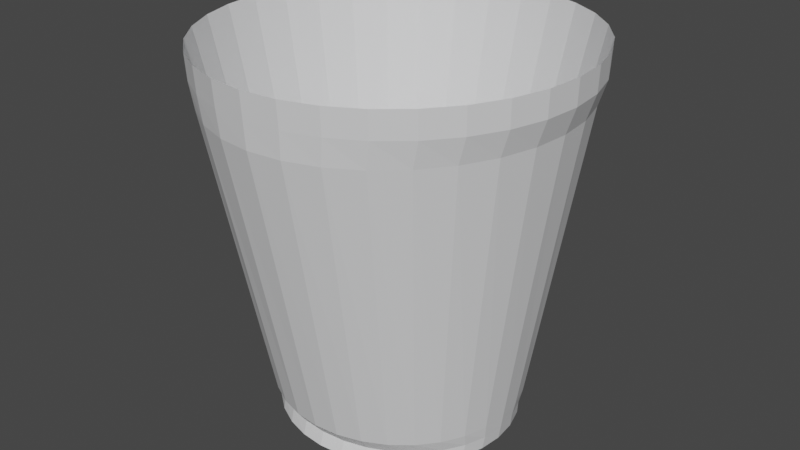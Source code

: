 # Source: cup.blend  (saved by Blender 3.4.6; exported with 4.5.12 LTS)
import bpy
from mathutils import Matrix  # noqa: F401  (used for matrix-valued properties, if any)

bpy.ops.wm.read_factory_settings(use_empty=True)
scene = bpy.context.scene
scene.name = 'Scene'

# ---- collections
col_collection = bpy.data.collections.new('Collection'); scene.collection.children.link(col_collection)

# ---- materials (node trees are filled in below, after node groups)
mat_material_001 = bpy.data.materials.new('Material.001')
mat_material_001.use_transparent_shadow = False

# ---- material node trees
mat_material_001.use_nodes = True; mat_material_001.node_tree.nodes.clear()
_N = mat_material_001.node_tree.nodes; _L = mat_material_001.node_tree.links
n0 = _N.new('ShaderNodeBsdfPrincipled'); n0.name = 'Principled BSDF'; n0.location = (10, 300)
n0.distribution = 'GGX'
n0.subsurface_method = 'RANDOM_WALK_SKIN'
n0.inputs[0].default_value = (0.7864, 0.7898, 0.8, 1.0)
n0.inputs[3].default_value = 1.45
n0.inputs[27].default_value = (0.0, 0.0, 0.0, 1.0)
n0.inputs[28].default_value = 1.0
n1 = _N.new('ShaderNodeOutputMaterial'); n1.name = 'Material Output'; n1.location = (300, 300)
_L.new(n0.outputs[0], n1.inputs[0])
n1.is_active_output = True

# ---- world
world_world = bpy.data.worlds.new('World'); scene.world = world_world
world_world.use_nodes = True; world_world.node_tree.nodes.clear()
_N = world_world.node_tree.nodes; _L = world_world.node_tree.links
n0 = _N.new('ShaderNodeOutputWorld'); n0.name = 'World Output'; n0.location = (300, 300)
n1 = _N.new('ShaderNodeBackground'); n1.name = 'Background'; n1.location = (10, 300)
n1.inputs[0].default_value = (0.05088, 0.05088, 0.05088, 1.0)
_L.new(n1.outputs[0], n0.inputs[0])
n0.is_active_output = True
world_world.color = (0.05088, 0.05088, 0.05088)
world_world.use_sun_shadow = False
world_world.sun_shadow_jitter_overblur = 0.0

# ---- meshes
me_cylinder = bpy.data.meshes.new('Cylinder')
me_cylinder.from_pydata([(0.0, 1.0, -1.647), (-4.697e-09, 1.607, 1.0), (0.1951, 0.9808, -1.647), (0.289, 1.576, 1.0), (0.3827, 0.9239, -1.647), (0.5668, 1.484, 1.0), (0.5556, 0.8315, -1.647), (0.8229, 1.336, 1.0), (0.7071, 0.7071, -1.647), (1.047, 1.136, 1.0), (0.8315, 0.5556, -1.647), (1.232, 0.8926, 1.0), (0.9239, 0.3827, -1.647), (1.368, 0.6148, 1.0), (0.9808, 0.1951, -1.647), (1.453, 0.3134, 1.0), (1.0, 0.0, -1.647), (1.481, -4.763e-09, 1.0), (0.9808, -0.1951, -1.647), (1.453, -0.3134, 1.0), (0.9239, -0.3827, -1.647), (1.368, -0.6148, 1.0), (0.8315, -0.5556, -1.647), (1.232, -0.8926, 1.0), (0.7071, -0.7071, -1.647), (1.047, -1.136, 1.0), (0.5556, -0.8315, -1.647), (0.8229, -1.336, 1.0), (0.3827, -0.9239, -1.647), (0.5668, -1.484, 1.0), (0.1951, -0.9808, -1.647), (0.289, -1.576, 1.0), (0.0, -1.0, -1.647), (-4.697e-09, -1.607, 1.0), (-0.1951, -0.9808, -1.647), (-0.289, -1.576, 1.0), (-0.3827, -0.9239, -1.647), (-0.5668, -1.484, 1.0), (-0.5556, -0.8315, -1.647), (-0.8229, -1.336, 1.0), (-0.7071, -0.7071, -1.647), (-1.047, -1.136, 1.0), (-0.8315, -0.5556, -1.647), (-1.232, -0.8926, 1.0), (-0.9239, -0.3827, -1.647), (-1.368, -0.6148, 1.0), (-0.9808, -0.1951, -1.647), (-1.453, -0.3134, 1.0), (-1.0, 0.0, -1.647), (-1.481, -4.763e-09, 1.0), (-0.9808, 0.1951, -1.647), (-1.453, 0.3134, 1.0), (-0.9239, 0.3827, -1.647), (-1.368, 0.6148, 1.0), (-0.8315, 0.5556, -1.647), (-1.232, 0.8926, 1.0), (-0.7071, 0.7071, -1.647), (-1.047, 1.136, 1.0), (-0.5556, 0.8315, -1.647), (-0.8229, 1.336, 1.0), (-0.3827, 0.9239, -1.647), (-0.5668, 1.484, 1.0), (-0.1951, 0.9808, -1.647), (-0.289, 1.576, 1.0), (4.481e-08, 0.8811, -1.532), (0.1739, 0.8642, -1.532), (0.3411, 0.814, -1.532), (0.4953, 0.7326, -1.532), (0.6304, 0.623, -1.532), (0.7412, 0.4895, -1.532), (0.8236, 0.3372, -1.532), (0.8743, 0.1719, -1.532), (0.8915, -1.607e-08, -1.532), (0.8743, -0.1719, -1.532), (0.8236, -0.3372, -1.532), (0.7412, -0.4895, -1.532), (0.6304, -0.623, -1.532), (0.4953, -0.7326, -1.532), (0.3411, -0.814, -1.532), (0.1739, -0.8642, -1.532), (4.481e-08, -0.8811, -1.532), (-0.1739, -0.8642, -1.532), (-0.3411, -0.814, -1.532), (-0.4953, -0.7326, -1.532), (-0.6304, -0.623, -1.532), (-0.7412, -0.4895, -1.532), (-0.8236, -0.3372, -1.532), (-0.8743, -0.1719, -1.532), (-0.8915, -1.607e-08, -1.532), (-0.8743, 0.1719, -1.532), (-0.8236, 0.3372, -1.532), (-0.7412, 0.4895, -1.532), (-0.6304, 0.623, -1.532), (-0.4953, 0.7326, -1.532), (-0.3411, 0.814, -1.532), (-0.1739, 0.8642, -1.532), (-3.957e-09, 1.577, 0.6416), (0.2737, 1.546, 0.6416), (0.5368, 1.457, 0.6416), (0.7793, 1.311, 0.6416), (0.9919, 1.115, 0.6416), (1.166, 0.8759, 0.6416), (1.296, 0.6033, 0.6416), (1.376, 0.3076, 0.6416), (1.403, -6.504e-09, 0.6416), (1.376, -0.3076, 0.6416), (1.296, -0.6033, 0.6416), (1.166, -0.8759, 0.6416), (0.9919, -1.115, 0.6416), (0.7793, -1.311, 0.6416), (0.5368, -1.457, 0.6416), (0.2737, -1.546, 0.6416), (-3.957e-09, -1.577, 0.6416), (-0.2737, -1.546, 0.6416), (-0.5368, -1.457, 0.6416), (-0.7793, -1.311, 0.6416), (-0.9919, -1.115, 0.6416), (-1.166, -0.8759, 0.6416), (-1.296, -0.6033, 0.6416), (-1.376, -0.3076, 0.6416), (-1.403, -6.504e-09, 0.6416), (-1.376, 0.3076, 0.6416), (-1.296, 0.6033, 0.6416), (-1.166, 0.8759, 0.6416), (-0.9919, 1.115, 0.6416), (-0.7793, 1.311, 0.6416), (-0.5368, 1.457, 0.6416), (-0.2737, 1.546, 0.6416), (-4.595e-09, 1.592, 0.8208), (0.2877, 1.561, 0.8208), (0.5643, 1.47, 0.8208), (0.8192, 1.323, 0.8208), (1.043, 1.125, 0.8208), (1.226, 0.8842, 0.8208), (1.362, 0.6091, 0.8208), (1.446, 0.3105, 0.8208), (1.474, -5.634e-09, 0.8208), (1.446, -0.3105, 0.8208), (1.362, -0.6091, 0.8208), (1.226, -0.8842, 0.8208), (1.043, -1.125, 0.8208), (0.8192, -1.323, 0.8208), (0.5643, -1.47, 0.8208), (0.2877, -1.561, 0.8208), (-4.595e-09, -1.592, 0.8208), (-0.2877, -1.561, 0.8208), (-0.5643, -1.47, 0.8208), (-0.8192, -1.323, 0.8208), (-1.043, -1.125, 0.8208), (-1.226, -0.8842, 0.8208), (-1.362, -0.6091, 0.8208), (-1.446, -0.3105, 0.8208), (-1.474, -5.634e-09, 0.8208), (-1.446, 0.3105, 0.8208), (-1.362, 0.6091, 0.8208), (-1.226, 0.8842, 0.8208), (-1.043, 1.125, 0.8208), (-0.8192, 1.323, 0.8208), (-0.5643, 1.47, 0.8208), (-0.2877, 1.561, 0.8208), (0.2015, 1.027, -1.459), (0.3953, 0.9676, -1.459), (0.5739, 0.8708, -1.459), (0.7305, 0.7406, -1.459), (0.859, 0.5819, -1.459), (0.9544, 0.4008, -1.459), (1.013, 0.2043, -1.459), (1.033, -5.339e-10, -1.459), (1.013, -0.2043, -1.459), (0.9544, -0.4008, -1.459), (0.859, -0.5819, -1.459), (0.7305, -0.7406, -1.459), (0.5739, -0.8708, -1.459), (0.3953, -0.9676, -1.459), (0.2015, -1.027, -1.459), (-3.248e-10, -1.047, -1.459), (-0.2015, -1.027, -1.459), (-0.3953, -0.9676, -1.459), (-0.5739, -0.8708, -1.459), (-0.7305, -0.7406, -1.459), (-0.859, -0.5819, -1.459), (-0.9544, -0.4008, -1.459), (-1.013, -0.2043, -1.459), (-1.033, -5.339e-10, -1.459), (-1.013, 0.2043, -1.459), (-0.9544, 0.4008, -1.459), (-0.859, 0.5819, -1.459), (-0.7305, 0.7406, -1.459), (-0.5739, 0.8708, -1.459), (-0.3953, 0.9676, -1.459), (-0.2015, 1.027, -1.459), (-3.248e-10, 1.047, -1.459), (0.1983, 0.9429, -1.553), (0.389, 0.8882, -1.553), (0.5648, 0.7993, -1.553), (0.7188, 0.6798, -1.553), (0.8452, 0.5341, -1.553), (0.9392, 0.3679, -1.553), (0.997, 0.1875, -1.553), (1.017, -1.158e-09, -1.553), (0.997, -0.1875, -1.553), (0.9392, -0.3679, -1.553), (0.8452, -0.5341, -1.553), (0.7188, -0.6798, -1.553), (0.5648, -0.7993, -1.553), (0.389, -0.8882, -1.553), (0.1983, -0.9429, -1.553), (-1.624e-10, -0.9613, -1.553), (-0.1983, -0.9429, -1.553), (-0.389, -0.8882, -1.553), (-0.5648, -0.7993, -1.553), (-0.7188, -0.6798, -1.553), (-0.8452, -0.5341, -1.553), (-0.9392, -0.3679, -1.553), (-0.997, -0.1875, -1.553), (-1.017, -1.158e-09, -1.553), (-0.997, 0.1875, -1.553), (-0.9392, 0.3679, -1.553), (-0.8452, 0.5341, -1.553), (-0.7188, 0.6798, -1.553), (-0.5648, 0.7993, -1.553), (-0.389, 0.8882, -1.553), (-0.1983, 0.9429, -1.553), (-1.624e-10, 0.9613, -1.553)], [], [(128, 1, 3, 129), (129, 3, 5, 130), (130, 5, 7, 131), (131, 7, 9, 132), (132, 9, 11, 133), (133, 11, 13, 134), (134, 13, 15, 135), (135, 15, 17, 136), (136, 17, 19, 137), (137, 19, 21, 138), (138, 21, 23, 139), (139, 23, 25, 140), (140, 25, 27, 141), (141, 27, 29, 142), (142, 29, 31, 143), (143, 31, 33, 144), (144, 33, 35, 145), (145, 35, 37, 146), (146, 37, 39, 147), (147, 39, 41, 148), (148, 41, 43, 149), (149, 43, 45, 150), (150, 45, 47, 151), (151, 47, 49, 152), (152, 49, 51, 153), (153, 51, 53, 154), (154, 53, 55, 155), (155, 55, 57, 156), (156, 57, 59, 157), (157, 59, 61, 158), (17, 15, 71, 72), (158, 61, 63, 159), (159, 63, 1, 128), (0, 2, 4, 6, 8, 10, 12, 14, 16, 18, 20, 22, 24, 26, 28, 30, 32, 34, 36, 38, 40, 42, 44, 46, 48, 50, 52, 54, 56, 58, 60, 62), (65, 64, 95, 94, 93, 92, 91, 90, 89, 88, 87, 86, 85, 84, 83, 82, 81, 80, 79, 78, 77, 76, 75, 74, 73, 72, 71, 70, 69, 68, 67, 66), (35, 33, 80, 81), (53, 51, 89, 90), (9, 7, 67, 68), (27, 25, 76, 77), (45, 43, 85, 86), (63, 61, 94, 95), (19, 17, 72, 73), (37, 35, 81, 82), (55, 53, 90, 91), (11, 9, 68, 69), (29, 27, 77, 78), (47, 45, 86, 87), (3, 1, 64, 65), (1, 63, 95, 64), (21, 19, 73, 74), (39, 37, 82, 83), (57, 55, 91, 92), (13, 11, 69, 70), (31, 29, 78, 79), (49, 47, 87, 88), (5, 3, 65, 66), (23, 21, 74, 75), (41, 39, 83, 84), (59, 57, 92, 93), (15, 13, 70, 71), (33, 31, 79, 80), (51, 49, 88, 89), (7, 5, 66, 67), (25, 23, 75, 76), (43, 41, 84, 85), (61, 59, 93, 94), (190, 127, 96, 191), (189, 126, 127, 190), (188, 125, 126, 189), (187, 124, 125, 188), (186, 123, 124, 187), (185, 122, 123, 186), (184, 121, 122, 185), (183, 120, 121, 184), (182, 119, 120, 183), (181, 118, 119, 182), (180, 117, 118, 181), (179, 116, 117, 180), (178, 115, 116, 179), (177, 114, 115, 178), (176, 113, 114, 177), (175, 112, 113, 176), (174, 111, 112, 175), (173, 110, 111, 174), (172, 109, 110, 173), (171, 108, 109, 172), (170, 107, 108, 171), (169, 106, 107, 170), (168, 105, 106, 169), (167, 104, 105, 168), (166, 103, 104, 167), (165, 102, 103, 166), (164, 101, 102, 165), (163, 100, 101, 164), (162, 99, 100, 163), (161, 98, 99, 162), (160, 97, 98, 161), (191, 96, 97, 160), (127, 159, 128, 96), (126, 158, 159, 127), (125, 157, 158, 126), (124, 156, 157, 125), (123, 155, 156, 124), (122, 154, 155, 123), (121, 153, 154, 122), (120, 152, 153, 121), (119, 151, 152, 120), (118, 150, 151, 119), (117, 149, 150, 118), (116, 148, 149, 117), (115, 147, 148, 116), (114, 146, 147, 115), (113, 145, 146, 114), (112, 144, 145, 113), (111, 143, 144, 112), (110, 142, 143, 111), (109, 141, 142, 110), (108, 140, 141, 109), (107, 139, 140, 108), (106, 138, 139, 107), (105, 137, 138, 106), (104, 136, 137, 105), (103, 135, 136, 104), (102, 134, 135, 103), (101, 133, 134, 102), (100, 132, 133, 101), (99, 131, 132, 100), (98, 130, 131, 99), (97, 129, 130, 98), (96, 128, 129, 97), (223, 191, 160, 192), (192, 160, 161, 193), (193, 161, 162, 194), (194, 162, 163, 195), (195, 163, 164, 196), (196, 164, 165, 197), (197, 165, 166, 198), (198, 166, 167, 199), (199, 167, 168, 200), (200, 168, 169, 201), (201, 169, 170, 202), (202, 170, 171, 203), (203, 171, 172, 204), (204, 172, 173, 205), (205, 173, 174, 206), (206, 174, 175, 207), (207, 175, 176, 208), (208, 176, 177, 209), (209, 177, 178, 210), (210, 178, 179, 211), (211, 179, 180, 212), (212, 180, 181, 213), (213, 181, 182, 214), (214, 182, 183, 215), (215, 183, 184, 216), (216, 184, 185, 217), (217, 185, 186, 218), (218, 186, 187, 219), (219, 187, 188, 220), (220, 188, 189, 221), (221, 189, 190, 222), (222, 190, 191, 223), (62, 222, 223, 0), (60, 221, 222, 62), (58, 220, 221, 60), (56, 219, 220, 58), (54, 218, 219, 56), (52, 217, 218, 54), (50, 216, 217, 52), (48, 215, 216, 50), (46, 214, 215, 48), (44, 213, 214, 46), (42, 212, 213, 44), (40, 211, 212, 42), (38, 210, 211, 40), (36, 209, 210, 38), (34, 208, 209, 36), (32, 207, 208, 34), (30, 206, 207, 32), (28, 205, 206, 30), (26, 204, 205, 28), (24, 203, 204, 26), (22, 202, 203, 24), (20, 201, 202, 22), (18, 200, 201, 20), (16, 199, 200, 18), (14, 198, 199, 16), (12, 197, 198, 14), (10, 196, 197, 12), (8, 195, 196, 10), (6, 194, 195, 8), (4, 193, 194, 6), (2, 192, 193, 4), (0, 223, 192, 2)])
_uv = me_cylinder.uv_layers.new(name='UVMap')
_uv.uv.foreach_set('vector', [1.0, 0.9662, 1.0, 1.0, 0.9688, 1.0, 0.9688, 0.9662, 0.9688, 0.9662, 0.9688, 1.0, 0.9375, 1.0, 0.9375, 0.9662, 0.9375, 0.9662, 0.9375, 1.0, 0.9062, 1.0, 0.9062, 0.9662, 0.9062, 0.9662, 0.9062, 1.0, 0.875, 1.0, 0.875, 0.9662, 0.875, 0.9662, 0.875, 1.0, 0.8438, 1.0, 0.8437, 0.9662, 0.8437, 0.9662, 0.8438, 1.0, 0.8125, 1.0, 0.8125, 0.9662, 0.8125, 0.9662, 0.8125, 1.0, 0.7812, 1.0, 0.7812, 0.9662, 0.7812, 0.9662, 0.7812, 1.0, 0.75, 1.0, 0.75, 0.9662, 0.75, 0.9662, 0.75, 1.0, 0.7188, 1.0, 0.7187, 0.9662, 0.7187, 0.9662, 0.7188, 1.0, 0.6875, 1.0, 0.6875, 0.9662, 0.6875, 0.9662, 0.6875, 1.0, 0.6562, 1.0, 0.6562, 0.9662, 0.6562, 0.9662, 0.6562, 1.0, 0.625, 1.0, 0.625, 0.9662, 0.625, 0.9662, 0.625, 1.0, 0.5938, 1.0, 0.5938, 0.9662, 0.5938, 0.9662, 0.5938, 1.0, 0.5625, 1.0, 0.5625, 0.9662, 0.5625, 0.9662, 0.5625, 1.0, 0.5312, 1.0, 0.5312, 0.9662, 0.5312, 0.9662, 0.5312, 1.0, 0.5, 1.0, 0.5, 0.9662, 0.5, 0.9662, 0.5, 1.0, 0.4688, 1.0, 0.4687, 0.9662, 0.4687, 0.9662, 0.4688, 1.0, 0.4375, 1.0, 0.4375, 0.9662, 0.4375, 0.9662, 0.4375, 1.0, 0.4062, 1.0, 0.4062, 0.9662, 0.4062, 0.9662, 0.4062, 1.0, 0.375, 1.0, 0.375, 0.9662, 0.375, 0.9662, 0.375, 1.0, 0.3438, 1.0, 0.3438, 0.9662, 0.3438, 0.9662, 0.3438, 1.0, 0.3125, 1.0, 0.3125, 0.9662, 0.3125, 0.9662, 0.3125, 1.0, 0.2812, 1.0, 0.2812, 0.9662, 0.2812, 0.9662, 0.2812, 1.0, 0.25, 1.0, 0.25, 0.9662, 0.25, 0.9662, 0.25, 1.0, 0.2188, 1.0, 0.2187, 0.9662, 0.2187, 0.9662, 0.2188, 1.0, 0.1875, 1.0, 0.1875, 0.9662, 0.1875, 0.9662, 0.1875, 1.0, 0.1562, 1.0, 0.1562, 0.9662, 0.1562, 0.9662, 0.1562, 1.0, 0.125, 1.0, 0.125, 0.9662, 0.125, 0.9662, 0.125, 1.0, 0.09375, 1.0, 0.09375, 0.9662, 0.09375, 0.9662, 0.09375, 1.0, 0.0625, 1.0, 0.0625, 0.9662, 0.75, 1.0, 0.7812, 1.0, 0.7812, 1.0, 0.75, 1.0, 0.0625, 0.9662, 0.0625, 1.0, 0.03125, 1.0, 0.03125, 0.9662, 0.03125, 0.9662, 0.03125, 1.0, 0.0, 1.0, 0.0, 0.9662, 0.75, 0.49, 0.7968, 0.4854, 0.8418, 0.4717, 0.8833, 0.4496, 0.9197, 0.4197, 0.9496, 0.3833, 0.9717, 0.3418, 0.9854, 0.2968, 0.99, 0.25, 0.9854, 0.2032, 0.9717, 0.1582, 0.9496, 0.1167, 0.9197, 0.08029, 0.8833, 0.05045, 0.8418, 0.02827, 0.7968, 0.01461, 0.75, 0.01, 0.7032, 0.01461, 0.6582, 0.02827, 0.6167, 0.05045, 0.5803, 0.08029, 0.5504, 0.1167, 0.5283, 0.1582, 0.5146, 0.2032, 0.51, 0.25, 0.5146, 0.2968, 0.5283, 0.3418, 0.5504, 0.3833, 0.5803, 0.4197, 0.6167, 0.4496, 0.6582, 0.4717, 0.7032, 0.4854, 0.2968, 0.4854, 0.25, 0.49, 0.2032, 0.4854, 0.1582, 0.4717, 0.1167, 0.4496, 0.08029, 0.4197, 0.05045, 0.3833, 0.02827, 0.3418, 0.01461, 0.2968, 0.01, 0.25, 0.01461, 0.2032, 0.02827, 0.1582, 0.05045, 0.1167, 0.08029, 0.08029, 0.1167, 0.05045, 0.1582, 0.02827, 0.2032, 0.01461, 0.25, 0.01, 0.2968, 0.01461, 0.3418, 0.02827, 0.3833, 0.05045, 0.4197, 0.08029, 0.4496, 0.1167, 0.4717, 0.1582, 0.4854, 0.2032, 0.49, 0.25, 0.4854, 0.2968, 0.4717, 0.3418, 0.4496, 0.3833, 0.4197, 0.4197, 0.3833, 0.4496, 0.3418, 0.4717, 0.4688, 1.0, 0.5, 1.0, 0.5, 1.0, 0.4688, 1.0, 0.1875, 1.0, 0.2188, 1.0, 0.2188, 1.0, 0.1875, 1.0, 0.875, 1.0, 0.9062, 1.0, 0.9062, 1.0, 0.875, 1.0, 0.5938, 1.0, 0.625, 1.0, 0.625, 1.0, 0.5938, 1.0, 0.3125, 1.0, 0.3438, 1.0, 0.3438, 1.0, 0.3125, 1.0, 0.03125, 1.0, 0.0625, 1.0, 0.0625, 1.0, 0.03125, 1.0, 0.7188, 1.0, 0.75, 1.0, 0.75, 1.0, 0.7188, 1.0, 0.4375, 1.0, 0.4688, 1.0, 0.4688, 1.0, 0.4375, 1.0, 0.1562, 1.0, 0.1875, 1.0, 0.1875, 1.0, 0.1562, 1.0, 0.8438, 1.0, 0.875, 1.0, 0.875, 1.0, 0.8438, 1.0, 0.5625, 1.0, 0.5938, 1.0, 0.5938, 1.0, 0.5625, 1.0, 0.2812, 1.0, 0.3125, 1.0, 0.3125, 1.0, 0.2812, 1.0, 0.9688, 1.0, 1.0, 1.0, 1.0, 1.0, 0.9688, 1.0, 0.0, 1.0, 0.03125, 1.0, 0.03125, 1.0, 0.0, 1.0, 0.6875, 1.0, 0.7188, 1.0, 0.7188, 1.0, 0.6875, 1.0, 0.4062, 1.0, 0.4375, 1.0, 0.4375, 1.0, 0.4062, 1.0, 0.125, 1.0, 0.1562, 1.0, 0.1562, 1.0, 0.125, 1.0, 0.8125, 1.0, 0.8438, 1.0, 0.8438, 1.0, 0.8125, 1.0, 0.5312, 1.0, 0.5625, 1.0, 0.5625, 1.0, 0.5312, 1.0, 0.25, 1.0, 0.2812, 1.0, 0.2812, 1.0, 0.25, 1.0, 0.9375, 1.0, 0.9688, 1.0, 0.9688, 1.0, 0.9375, 1.0, 0.6562, 1.0, 0.6875, 1.0, 0.6875, 1.0, 0.6562, 1.0, 0.375, 1.0, 0.4062, 1.0, 0.4062, 1.0, 0.375, 1.0, 0.09375, 1.0, 0.125, 1.0, 0.125, 1.0, 0.09375, 1.0, 0.7812, 1.0, 0.8125, 1.0, 0.8125, 1.0, 0.7812, 1.0, 0.5, 1.0, 0.5312, 1.0, 0.5312, 1.0, 0.5, 1.0, 0.2188, 1.0, 0.25, 1.0, 0.25, 1.0, 0.2188, 1.0, 0.9062, 1.0, 0.9375, 1.0, 0.9375, 1.0, 0.9062, 1.0, 0.625, 1.0, 0.6562, 1.0, 0.6562, 1.0, 0.625, 1.0, 0.3438, 1.0, 0.375, 1.0, 0.375, 1.0, 0.3438, 1.0, 0.0625, 1.0, 0.09375, 1.0, 0.09375, 1.0, 0.0625, 1.0, 0.03125, 0.5355, 0.03125, 0.9323, 0.0, 0.9323, 0.0, 0.5355, 0.0625, 0.5355, 0.0625, 0.9323, 0.03125, 0.9323, 0.03125, 0.5355, 0.09375, 0.5355, 0.09375, 0.9323, 0.0625, 0.9323, 0.0625, 0.5355, 0.125, 0.5355, 0.125, 0.9323, 0.09375, 0.9323, 0.09375, 0.5355, 0.1562, 0.5355, 0.1562, 0.9323, 0.125, 0.9323, 0.125, 0.5355, 0.1875, 0.5355, 0.1875, 0.9323, 0.1562, 0.9323, 0.1562, 0.5355, 0.2188, 0.5355, 0.2187, 0.9323, 0.1875, 0.9323, 0.1875, 0.5355, 0.25, 0.5355, 0.25, 0.9323, 0.2187, 0.9323, 0.2188, 0.5355, 0.2812, 0.5355, 0.2812, 0.9323, 0.25, 0.9323, 0.25, 0.5355, 0.3125, 0.5355, 0.3125, 0.9323, 0.2812, 0.9323, 0.2812, 0.5355, 0.3438, 0.5355, 0.3438, 0.9323, 0.3125, 0.9323, 0.3125, 0.5355, 0.375, 0.5355, 0.375, 0.9323, 0.3438, 0.9323, 0.3438, 0.5355, 0.4062, 0.5355, 0.4062, 0.9323, 0.375, 0.9323, 0.375, 0.5355, 0.4375, 0.5355, 0.4375, 0.9323, 0.4062, 0.9323, 0.4062, 0.5355, 0.4688, 0.5355, 0.4688, 0.9323, 0.4375, 0.9323, 0.4375, 0.5355, 0.5, 0.5355, 0.5, 0.9323, 0.4688, 0.9323, 0.4688, 0.5355, 0.5312, 0.5355, 0.5312, 0.9323, 0.5, 0.9323, 0.5, 0.5355, 0.5625, 0.5355, 0.5625, 0.9323, 0.5312, 0.9323, 0.5312, 0.5355, 0.5938, 0.5355, 0.5938, 0.9323, 0.5625, 0.9323, 0.5625, 0.5355, 0.625, 0.5355, 0.625, 0.9323, 0.5938, 0.9323, 0.5938, 0.5355, 0.6562, 0.5355, 0.6562, 0.9323, 0.625, 0.9323, 0.625, 0.5355, 0.6875, 0.5355, 0.6875, 0.9323, 0.6562, 0.9323, 0.6562, 0.5355, 0.7188, 0.5355, 0.7187, 0.9323, 0.6875, 0.9323, 0.6875, 0.5355, 0.75, 0.5355, 0.75, 0.9323, 0.7187, 0.9323, 0.7188, 0.5355, 0.7812, 0.5355, 0.7812, 0.9323, 0.75, 0.9323, 0.75, 0.5355, 0.8125, 0.5355, 0.8125, 0.9323, 0.7812, 0.9323, 0.7812, 0.5355, 0.8438, 0.5355, 0.8438, 0.9323, 0.8125, 0.9323, 0.8125, 0.5355, 0.875, 0.5355, 0.875, 0.9323, 0.8438, 0.9323, 0.8438, 0.5355, 0.9062, 0.5355, 0.9062, 0.9323, 0.875, 0.9323, 0.875, 0.5355, 0.9375, 0.5355, 0.9375, 0.9323, 0.9062, 0.9323, 0.9062, 0.5355, 0.9687, 0.5355, 0.9688, 0.9323, 0.9375, 0.9323, 0.9375, 0.5355, 1.0, 0.5355, 1.0, 0.9323, 0.9688, 0.9323, 0.9687, 0.5355, 0.03125, 0.9323, 0.03125, 0.9662, 0.0, 0.9662, 0.0, 0.9323, 0.0625, 0.9323, 0.0625, 0.9662, 0.03125, 0.9662, 0.03125, 0.9323, 0.09375, 0.9323, 0.09375, 0.9662, 0.0625, 0.9662, 0.0625, 0.9323, 0.125, 0.9323, 0.125, 0.9662, 0.09375, 0.9662, 0.09375, 0.9323, 0.1562, 0.9323, 0.1562, 0.9662, 0.125, 0.9662, 0.125, 0.9323, 0.1875, 0.9323, 0.1875, 0.9662, 0.1562, 0.9662, 0.1562, 0.9323, 0.2187, 0.9323, 0.2187, 0.9662, 0.1875, 0.9662, 0.1875, 0.9323, 0.25, 0.9323, 0.25, 0.9662, 0.2187, 0.9662, 0.2187, 0.9323, 0.2812, 0.9323, 0.2812, 0.9662, 0.25, 0.9662, 0.25, 0.9323, 0.3125, 0.9323, 0.3125, 0.9662, 0.2812, 0.9662, 0.2812, 0.9323, 0.3438, 0.9323, 0.3438, 0.9662, 0.3125, 0.9662, 0.3125, 0.9323, 0.375, 0.9323, 0.375, 0.9662, 0.3438, 0.9662, 0.3438, 0.9323, 0.4062, 0.9323, 0.4062, 0.9662, 0.375, 0.9662, 0.375, 0.9323, 0.4375, 0.9323, 0.4375, 0.9662, 0.4062, 0.9662, 0.4062, 0.9323, 0.4688, 0.9323, 0.4687, 0.9662, 0.4375, 0.9662, 0.4375, 0.9323, 0.5, 0.9323, 0.5, 0.9662, 0.4687, 0.9662, 0.4688, 0.9323, 0.5312, 0.9323, 0.5312, 0.9662, 0.5, 0.9662, 0.5, 0.9323, 0.5625, 0.9323, 0.5625, 0.9662, 0.5312, 0.9662, 0.5312, 0.9323, 0.5938, 0.9323, 0.5938, 0.9662, 0.5625, 0.9662, 0.5625, 0.9323, 0.625, 0.9323, 0.625, 0.9662, 0.5938, 0.9662, 0.5938, 0.9323, 0.6562, 0.9323, 0.6562, 0.9662, 0.625, 0.9662, 0.625, 0.9323, 0.6875, 0.9323, 0.6875, 0.9662, 0.6562, 0.9662, 0.6562, 0.9323, 0.7187, 0.9323, 0.7187, 0.9662, 0.6875, 0.9662, 0.6875, 0.9323, 0.75, 0.9323, 0.75, 0.9662, 0.7187, 0.9662, 0.7187, 0.9323, 0.7812, 0.9323, 0.7812, 0.9662, 0.75, 0.9662, 0.75, 0.9323, 0.8125, 0.9323, 0.8125, 0.9662, 0.7812, 0.9662, 0.7812, 0.9323, 0.8438, 0.9323, 0.8437, 0.9662, 0.8125, 0.9662, 0.8125, 0.9323, 0.875, 0.9323, 0.875, 0.9662, 0.8437, 0.9662, 0.8438, 0.9323, 0.9062, 0.9323, 0.9062, 0.9662, 0.875, 0.9662, 0.875, 0.9323, 0.9375, 0.9323, 0.9375, 0.9662, 0.9062, 0.9662, 0.9062, 0.9323, 0.9688, 0.9323, 0.9688, 0.9662, 0.9375, 0.9662, 0.9375, 0.9323, 1.0, 0.9323, 1.0, 0.9662, 0.9688, 0.9662, 0.9688, 0.9323, 1.0, 0.5177, 1.0, 0.5355, 0.9687, 0.5355, 0.9687, 0.5177, 0.9687, 0.5177, 0.9687, 0.5355, 0.9375, 0.5355, 0.9375, 0.5177, 0.9375, 0.5177, 0.9375, 0.5355, 0.9062, 0.5355, 0.9062, 0.5177, 0.9062, 0.5177, 0.9062, 0.5355, 0.875, 0.5355, 0.875, 0.5177, 0.875, 0.5177, 0.875, 0.5355, 0.8438, 0.5355, 0.8438, 0.5177, 0.8438, 0.5177, 0.8438, 0.5355, 0.8125, 0.5355, 0.8125, 0.5177, 0.8125, 0.5177, 0.8125, 0.5355, 0.7812, 0.5355, 0.7813, 0.5177, 0.7813, 0.5177, 0.7812, 0.5355, 0.75, 0.5355, 0.75, 0.5177, 0.75, 0.5177, 0.75, 0.5355, 0.7188, 0.5355, 0.7187, 0.5177, 0.7187, 0.5177, 0.7188, 0.5355, 0.6875, 0.5355, 0.6875, 0.5177, 0.6875, 0.5177, 0.6875, 0.5355, 0.6562, 0.5355, 0.6563, 0.5177, 0.6563, 0.5177, 0.6562, 0.5355, 0.625, 0.5355, 0.625, 0.5177, 0.625, 0.5177, 0.625, 0.5355, 0.5938, 0.5355, 0.5937, 0.5177, 0.5937, 0.5177, 0.5938, 0.5355, 0.5625, 0.5355, 0.5625, 0.5177, 0.5625, 0.5177, 0.5625, 0.5355, 0.5312, 0.5355, 0.5312, 0.5177, 0.5312, 0.5177, 0.5312, 0.5355, 0.5, 0.5355, 0.5, 0.5177, 0.5, 0.5177, 0.5, 0.5355, 0.4688, 0.5355, 0.4687, 0.5177, 0.4687, 0.5177, 0.4688, 0.5355, 0.4375, 0.5355, 0.4375, 0.5177, 0.4375, 0.5177, 0.4375, 0.5355, 0.4062, 0.5355, 0.4062, 0.5177, 0.4062, 0.5177, 0.4062, 0.5355, 0.375, 0.5355, 0.375, 0.5177, 0.375, 0.5177, 0.375, 0.5355, 0.3438, 0.5355, 0.3438, 0.5177, 0.3438, 0.5177, 0.3438, 0.5355, 0.3125, 0.5355, 0.3125, 0.5177, 0.3125, 0.5177, 0.3125, 0.5355, 0.2812, 0.5355, 0.2812, 0.5177, 0.2812, 0.5177, 0.2812, 0.5355, 0.25, 0.5355, 0.25, 0.5177, 0.25, 0.5177, 0.25, 0.5355, 0.2188, 0.5355, 0.2187, 0.5177, 0.2187, 0.5177, 0.2188, 0.5355, 0.1875, 0.5355, 0.1875, 0.5177, 0.1875, 0.5177, 0.1875, 0.5355, 0.1562, 0.5355, 0.1562, 0.5177, 0.1562, 0.5177, 0.1562, 0.5355, 0.125, 0.5355, 0.125, 0.5177, 0.125, 0.5177, 0.125, 0.5355, 0.09375, 0.5355, 0.09375, 0.5177, 0.09375, 0.5177, 0.09375, 0.5355, 0.0625, 0.5355, 0.0625, 0.5177, 0.0625, 0.5177, 0.0625, 0.5355, 0.03125, 0.5355, 0.03125, 0.5177, 0.03125, 0.5177, 0.03125, 0.5355, 0.0, 0.5355, 0.0, 0.5177, 0.03125, 0.5, 0.03125, 0.5177, 0.0, 0.5177, 0.0, 0.5, 0.0625, 0.5, 0.0625, 0.5177, 0.03125, 0.5177, 0.03125, 0.5, 0.09375, 0.5, 0.09375, 0.5177, 0.0625, 0.5177, 0.0625, 0.5, 0.125, 0.5, 0.125, 0.5177, 0.09375, 0.5177, 0.09375, 0.5, 0.1562, 0.5, 0.1562, 0.5177, 0.125, 0.5177, 0.125, 0.5, 0.1875, 0.5, 0.1875, 0.5177, 0.1562, 0.5177, 0.1562, 0.5, 0.2188, 0.5, 0.2187, 0.5177, 0.1875, 0.5177, 0.1875, 0.5, 0.25, 0.5, 0.25, 0.5177, 0.2187, 0.5177, 0.2188, 0.5, 0.2812, 0.5, 0.2812, 0.5177, 0.25, 0.5177, 0.25, 0.5, 0.3125, 0.5, 0.3125, 0.5177, 0.2812, 0.5177, 0.2812, 0.5, 0.3438, 0.5, 0.3438, 0.5177, 0.3125, 0.5177, 0.3125, 0.5, 0.375, 0.5, 0.375, 0.5177, 0.3438, 0.5177, 0.3438, 0.5, 0.4062, 0.5, 0.4062, 0.5177, 0.375, 0.5177, 0.375, 0.5, 0.4375, 0.5, 0.4375, 0.5177, 0.4062, 0.5177, 0.4062, 0.5, 0.4688, 0.5, 0.4687, 0.5177, 0.4375, 0.5177, 0.4375, 0.5, 0.5, 0.5, 0.5, 0.5177, 0.4687, 0.5177, 0.4688, 0.5, 0.5312, 0.5, 0.5312, 0.5177, 0.5, 0.5177, 0.5, 0.5, 0.5625, 0.5, 0.5625, 0.5177, 0.5312, 0.5177, 0.5312, 0.5, 0.5938, 0.5, 0.5937, 0.5177, 0.5625, 0.5177, 0.5625, 0.5, 0.625, 0.5, 0.625, 0.5177, 0.5937, 0.5177, 0.5938, 0.5, 0.6562, 0.5, 0.6563, 0.5177, 0.625, 0.5177, 0.625, 0.5, 0.6875, 0.5, 0.6875, 0.5177, 0.6563, 0.5177, 0.6562, 0.5, 0.7188, 0.5, 0.7187, 0.5177, 0.6875, 0.5177, 0.6875, 0.5, 0.75, 0.5, 0.75, 0.5177, 0.7187, 0.5177, 0.7188, 0.5, 0.7812, 0.5, 0.7813, 0.5177, 0.75, 0.5177, 0.75, 0.5, 0.8125, 0.5, 0.8125, 0.5177, 0.7813, 0.5177, 0.7812, 0.5, 0.8438, 0.5, 0.8438, 0.5177, 0.8125, 0.5177, 0.8125, 0.5, 0.875, 0.5, 0.875, 0.5177, 0.8438, 0.5177, 0.8438, 0.5, 0.9062, 0.5, 0.9062, 0.5177, 0.875, 0.5177, 0.875, 0.5, 0.9375, 0.5, 0.9375, 0.5177, 0.9062, 0.5177, 0.9062, 0.5, 0.9688, 0.5, 0.9687, 0.5177, 0.9375, 0.5177, 0.9375, 0.5, 1.0, 0.5, 1.0, 0.5177, 0.9687, 0.5177, 0.9688, 0.5])
me_cylinder.materials.append(mat_material_001)
me_cylinder.update()

# ---- objects
ob_cylinder = bpy.data.objects.new('Cylinder', me_cylinder)

# ---- transforms, parenting, visibility, modifiers, constraints
ob_cylinder.location = (0.0, 8.988e-05, 0.0)
ob_cylinder.scale = (0.8618, 0.8264, 1.0)

# ---- collection membership
col_collection.objects.link(ob_cylinder)

# ---- scene / render settings (as saved in the file)
scene.frame_start = 1; scene.frame_end = 250; scene.frame_set(1)
scene.render.engine = 'BLENDER_EEVEE_NEXT'
scene.cycles.sampling_pattern = 'TABULATED_SOBOL'
scene.cycles.use_light_tree = False
scene.view_settings.view_transform = 'Filmic'
bpy.context.view_layer.update()

# ---- added for rendering (the .blend has no active camera and no usable light): camera, sun
cam_auto = bpy.data.cameras.new('AutoCamera')
cam_auto.lens = 50.0
cam_auto.sensor_width = 36.0
cam_auto.clip_end = 1000.0
ob_auto_camera = bpy.data.objects.new('AutoCamera', cam_auto)
scene.collection.objects.link(ob_auto_camera)
ob_auto_camera.location = (4.1968, -5.03607, 3.03401)
ob_auto_camera.rotation_euler = (1.09748, -7.21219e-08, 0.694738)
scene.camera = ob_auto_camera
light_auto_sun = bpy.data.lights.new('AutoSun', 'SUN')
light_auto_sun.energy = 3.0
light_auto_sun.angle = 0.0523599
ob_auto_sun = bpy.data.objects.new('AutoSun', light_auto_sun)
scene.collection.objects.link(ob_auto_sun)
ob_auto_sun.rotation_euler = (0.872665, 0.174533, 0.523599)
bpy.context.view_layer.update()
